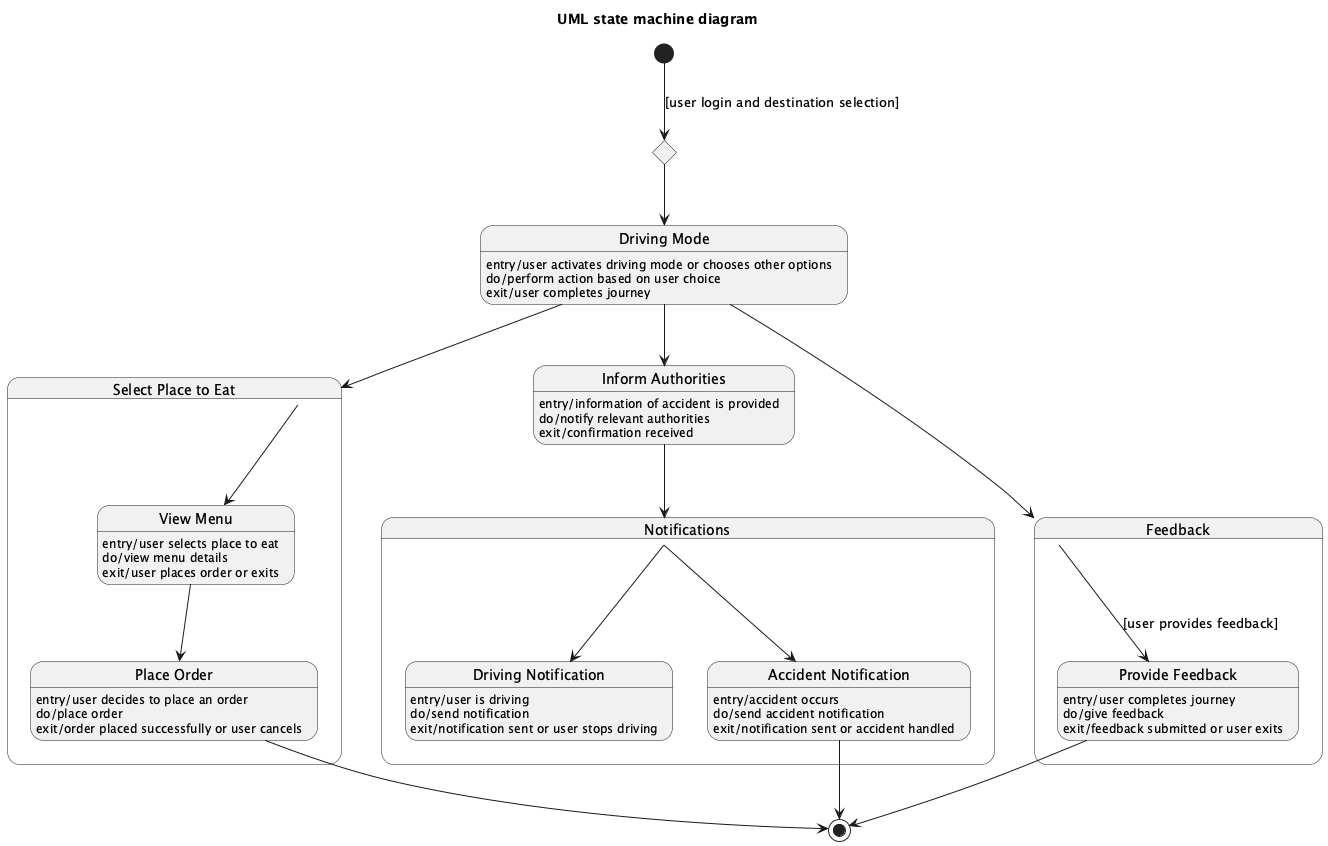

The diagram above was rendered by PlantUML. Its source (embedded in the PNG):
@startuml
title UML state machine diagram

[*] --> J1 : [user login and destination selection]

state J1 <<choice>>

state "Driving Mode" as DrivingMode
DrivingMode : entry/user activates driving mode or chooses other options
DrivingMode : do/perform action based on user choice
DrivingMode : exit/user completes journey

state "Select Place to Eat" as SelectPlaceToEat {
  state "View Menu" as ViewMenu
  ViewMenu : entry/user selects place to eat
  ViewMenu : do/view menu details
  ViewMenu : exit/user places order or exits

  state "Place Order" as PlaceOrder
  PlaceOrder : entry/user decides to place an order
  PlaceOrder : do/place order
  PlaceOrder : exit/order placed successfully or user cancels
}

state "Inform Authorities" as InformAuthorities
InformAuthorities : entry/information of accident is provided
InformAuthorities : do/notify relevant authorities
InformAuthorities : exit/confirmation received

state "Notifications" as Notifications {
  state "Driving Notification" as DrivingNotification
  DrivingNotification : entry/user is driving
  DrivingNotification : do/send notification
  DrivingNotification : exit/notification sent or user stops driving

  state "Accident Notification" as AccidentNotification
  AccidentNotification : entry/accident occurs
  AccidentNotification : do/send accident notification
  AccidentNotification : exit/notification sent or accident handled
}

state "Feedback" as Feedback {
  state "Provide Feedback" as ProvideFeedback
  ProvideFeedback : entry/user completes journey
  ProvideFeedback : do/give feedback
  ProvideFeedback : exit/feedback submitted or user exits
}

J1 --> DrivingMode

DrivingMode --> SelectPlaceToEat
SelectPlaceToEat --> ViewMenu
ViewMenu --> PlaceOrder
PlaceOrder --> [*]

DrivingMode --> InformAuthorities
InformAuthorities --> Notifications
Notifications --> DrivingNotification
Notifications --> AccidentNotification
AccidentNotification --> [*]

DrivingMode --> Feedback
Feedback --> ProvideFeedback : [user provides feedback]
ProvideFeedback --> [*]

@enduml